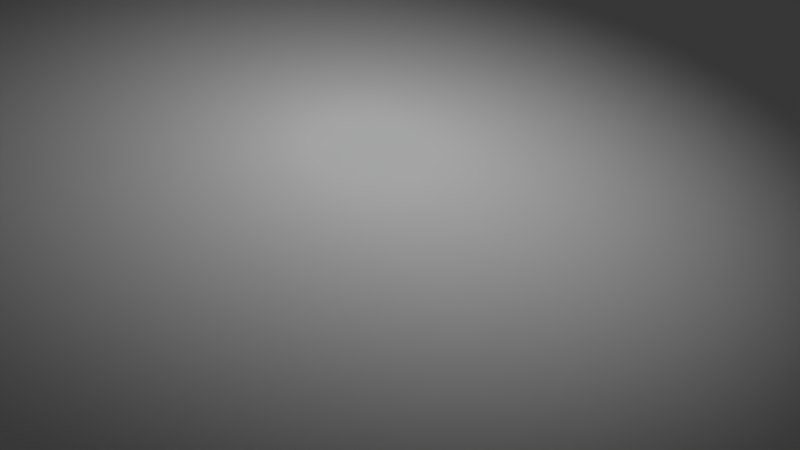 # Source: demo_base.blend  (saved by Blender 2.79.0; exported with 4.5.12 LTS)
import bpy
from mathutils import Matrix  # noqa: F401  (used for matrix-valued properties, if any)

bpy.ops.wm.read_factory_settings(use_empty=True)
scene = bpy.context.scene
scene.name = 'Scene'

# ---- collections
col_collection_1 = bpy.data.collections.new('Collection 1'); scene.collection.children.link(col_collection_1)

# ---- materials (node trees are filled in below, after node groups)
mat_material_001 = bpy.data.materials.new('Material.001')
mat_material_001.alpha_threshold = 0.0
mat_material_001.roughness = 0.5

# ---- material node trees
mat_material_001.use_nodes = True; mat_material_001.node_tree.nodes.clear()
_N = mat_material_001.node_tree.nodes; _L = mat_material_001.node_tree.links
n0 = _N.new('ShaderNodeOutputMaterial'); n0.name = 'Material Output'; n0.location = (300, 300)
n1 = _N.new('ShaderNodeMixShader'); n1.name = 'Mix Shader'; n1.location = (10, 300)
n2 = _N.new('ShaderNodeBsdfDiffuse'); n2.name = 'Diffuse BSDF'; n2.location = (-190, 200)
n3 = _N.new('ShaderNodeBsdfAnisotropic'); n3.name = 'Glossy BSDF'; n3.location = (-190, 100)
n3.distribution = 'GGX'
n3.inputs[1].default_value = 0.4472
_L.new(n1.outputs[0], n0.inputs[0])
_L.new(n2.outputs[0], n1.inputs[1])
_L.new(n3.outputs[0], n1.inputs[2])
n0.is_active_output = True

# ---- world
world_world = bpy.data.worlds.new('World'); scene.world = world_world
world_world.color = (0.05088, 0.05088, 0.05088)
world_world.use_sun_shadow = False
world_world.sun_shadow_jitter_overblur = 0.0
world_world.cycles.sampling_method = 'MANUAL'

# ---- cameras
cam_camera = bpy.data.cameras.new('Camera')
cam_camera.clip_end = 100.0
cam_camera.lens = 35.0
cam_camera.sensor_width = 32.0
cam_camera.sensor_height = 18.0
cam_camera.ortho_scale = 7.314
cam_camera.dof.focus_distance = 0.0

# ---- lights
light_lamp = bpy.data.lights.new('Lamp', 'SPOT')
light_lamp.transmission_factor = 0.0
light_lamp.cutoff_distance = 30.0
light_lamp.energy = 3500.0
light_lamp.shadow_buffer_clip_start = 1.001
light_lamp.shadow_soft_size = 2.0
light_lamp.shadow_maximum_resolution = 0.006
light_lamp.use_absolute_resolution = True
light_lamp.spot_size = 0.4363
light_lamp.cycles.max_bounces = 600

# ---- meshes
me_plane = bpy.data.meshes.new('Plane')
me_plane.from_pydata([(-1.0, -1.0, 0.0), (1.0, -1.0, 0.0), (-1.0, 1.0, 0.0), (1.0, 1.0, 0.0)], [], [(0, 1, 3, 2)])
me_plane.materials.append(mat_material_001)
me_plane.use_remesh_preserve_volume = False
me_plane.use_remesh_preserve_attributes = False
me_plane.use_mirror_vertex_groups = False
me_plane.update()

# ---- objects
ob_plane = bpy.data.objects.new('Plane', me_plane)
ob_lamp = bpy.data.objects.new('Lamp', light_lamp)
ob_camera = bpy.data.objects.new('Camera', cam_camera)

# ---- transforms, parenting, visibility, modifiers, constraints
ob_plane.location = (0.0, 0.0, 0.0)
ob_plane.scale = (5.0, 5.0, 5.0)
ob_plane.lock_location = (True, True, True)
ob_plane.lock_rotation = (True, True, True)
ob_plane.lock_scale = (True, True, True)
ob_plane.lineart.crease_threshold = 0.0
ob_lamp.location = (4.076, 1.005, 5.904)
ob_lamp.rotation_euler = (0.6503, 0.05522, 1.866)
ob_lamp.lock_rotations_4d = False
ob_lamp.empty_display_type = 'ARROWS'
ob_lamp.color = (0.0, 0.0, 0.0, 0.0)
ob_lamp.lineart.crease_threshold = 0.0
ob_camera.location = (5.394, -2.91, 3.41)
ob_camera.rotation_euler = (0.9599, 0.0, 1.134)
ob_camera.lock_rotations_4d = False
ob_camera.empty_display_type = 'ARROWS'
ob_camera.color = (0.0, 0.0, 0.0, 0.0)
ob_camera.display_type = 'WIRE'
ob_camera.lineart.crease_threshold = 0.0

# ---- collection membership
col_collection_1.objects.link(ob_plane)
col_collection_1.objects.link(ob_lamp)
col_collection_1.objects.link(ob_camera)

# ---- scene / render settings (as saved in the file)
scene.camera = ob_camera
scene.frame_start = 1; scene.frame_end = 250; scene.frame_set(1)
scene.render.engine = 'CYCLES'
scene.render.resolution_percentage = 50
scene.render.dither_intensity = 0.0
scene.cycles.use_denoising = False
scene.cycles.samples = 128
scene.cycles.sampling_pattern = 'TABULATED_SOBOL'
scene.cycles.use_adaptive_sampling = False
scene.cycles.use_light_tree = False
scene.cycles.blur_glossy = 0.0
scene.cycles.sample_clamp_indirect = 0.0
scene.view_settings.view_transform = 'Standard'
bpy.context.view_layer.update()
